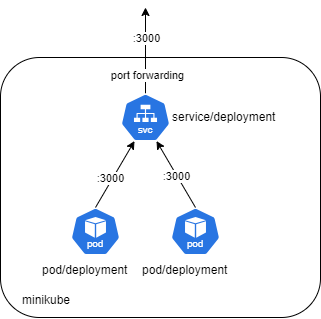

The diagram above was exported from draw.io. Its source (the exported page's mxGraphModel, read from the mxfile embedded in the PNG):
<mxGraphModel dx="475" dy="889" grid="1" gridSize="10" guides="1" tooltips="1" connect="1" arrows="1" fold="1" page="1" pageScale="1" pageWidth="827" pageHeight="1169" math="0" shadow="0">
  <root>
    <mxCell id="0" />
    <mxCell id="1" parent="0" />
    <mxCell id="VsvLi_HlJpWCAy86l89j-1" value="" style="rounded=1;whiteSpace=wrap;html=1;" vertex="1" parent="1">
      <mxGeometry x="40" y="70" width="320" height="260" as="geometry" />
    </mxCell>
    <mxCell id="VsvLi_HlJpWCAy86l89j-2" value="" style="aspect=fixed;sketch=0;html=1;dashed=0;whitespace=wrap;verticalLabelPosition=bottom;verticalAlign=top;fillColor=#2875E2;strokeColor=#ffffff;points=[[0.005,0.63,0],[0.1,0.2,0],[0.9,0.2,0],[0.5,0,0],[0.995,0.63,0],[0.72,0.99,0],[0.5,1,0],[0.28,0.99,0]];shape=mxgraph.kubernetes.icon2;kubernetesLabel=1;prIcon=pod" vertex="1" parent="1">
      <mxGeometry x="110" y="220" width="50" height="48" as="geometry" />
    </mxCell>
    <mxCell id="VsvLi_HlJpWCAy86l89j-3" style="edgeStyle=orthogonalEdgeStyle;rounded=0;orthogonalLoop=1;jettySize=auto;html=1;exitX=0.5;exitY=0;exitDx=0;exitDy=0;exitPerimeter=0;" edge="1" parent="1" source="VsvLi_HlJpWCAy86l89j-6">
      <mxGeometry relative="1" as="geometry">
        <mxPoint x="185" y="20" as="targetPoint" />
      </mxGeometry>
    </mxCell>
    <mxCell id="VsvLi_HlJpWCAy86l89j-4" value=":3000" style="edgeLabel;html=1;align=center;verticalAlign=middle;resizable=0;points=[];" vertex="1" connectable="0" parent="VsvLi_HlJpWCAy86l89j-3">
      <mxGeometry x="0.7636" y="1" relative="1" as="geometry">
        <mxPoint x="1" y="20" as="offset" />
      </mxGeometry>
    </mxCell>
    <mxCell id="VsvLi_HlJpWCAy86l89j-5" value="port forwarding" style="edgeLabel;html=1;align=center;verticalAlign=middle;resizable=0;points=[];" vertex="1" connectable="0" parent="VsvLi_HlJpWCAy86l89j-3">
      <mxGeometry x="-0.3742" y="-1" relative="1" as="geometry">
        <mxPoint y="8" as="offset" />
      </mxGeometry>
    </mxCell>
    <mxCell id="VsvLi_HlJpWCAy86l89j-6" value="" style="aspect=fixed;sketch=0;html=1;dashed=0;whitespace=wrap;verticalLabelPosition=bottom;verticalAlign=top;fillColor=#2875E2;strokeColor=#ffffff;points=[[0.005,0.63,0],[0.1,0.2,0],[0.9,0.2,0],[0.5,0,0],[0.995,0.63,0],[0.72,0.99,0],[0.5,1,0],[0.28,0.99,0]];shape=mxgraph.kubernetes.icon2;kubernetesLabel=1;prIcon=svc" vertex="1" parent="1">
      <mxGeometry x="160" y="106" width="50" height="48" as="geometry" />
    </mxCell>
    <mxCell id="VsvLi_HlJpWCAy86l89j-7" style="rounded=0;orthogonalLoop=1;jettySize=auto;html=1;exitX=0.5;exitY=0;exitDx=0;exitDy=0;exitPerimeter=0;entryX=0.28;entryY=0.99;entryDx=0;entryDy=0;entryPerimeter=0;startArrow=none;startFill=0;" edge="1" parent="1" source="VsvLi_HlJpWCAy86l89j-2" target="VsvLi_HlJpWCAy86l89j-6">
      <mxGeometry relative="1" as="geometry" />
    </mxCell>
    <mxCell id="VsvLi_HlJpWCAy86l89j-8" value=":3000" style="edgeLabel;html=1;align=center;verticalAlign=middle;resizable=0;points=[];" vertex="1" connectable="0" parent="VsvLi_HlJpWCAy86l89j-7">
      <mxGeometry x="0.1093" relative="1" as="geometry">
        <mxPoint x="-7" y="7" as="offset" />
      </mxGeometry>
    </mxCell>
    <mxCell id="VsvLi_HlJpWCAy86l89j-10" value="pod/deployment" style="text;html=1;align=left;verticalAlign=middle;whiteSpace=wrap;rounded=0;" vertex="1" parent="1">
      <mxGeometry x="80" y="268" width="110" height="30" as="geometry" />
    </mxCell>
    <mxCell id="VsvLi_HlJpWCAy86l89j-11" value="minikube" style="text;html=1;align=left;verticalAlign=middle;whiteSpace=wrap;rounded=0;" vertex="1" parent="1">
      <mxGeometry x="60" y="298" width="70" height="30" as="geometry" />
    </mxCell>
    <mxCell id="RGQ6A3Bo1YefTizUVraR-1" value="" style="aspect=fixed;sketch=0;html=1;dashed=0;whitespace=wrap;verticalLabelPosition=bottom;verticalAlign=top;fillColor=#2875E2;strokeColor=#ffffff;points=[[0.005,0.63,0],[0.1,0.2,0],[0.9,0.2,0],[0.5,0,0],[0.995,0.63,0],[0.72,0.99,0],[0.5,1,0],[0.28,0.99,0]];shape=mxgraph.kubernetes.icon2;kubernetesLabel=1;prIcon=pod" vertex="1" parent="1">
      <mxGeometry x="210" y="220" width="50" height="48" as="geometry" />
    </mxCell>
    <mxCell id="RGQ6A3Bo1YefTizUVraR-3" style="rounded=0;orthogonalLoop=1;jettySize=auto;html=1;exitX=0.5;exitY=0;exitDx=0;exitDy=0;exitPerimeter=0;entryX=0.72;entryY=0.99;entryDx=0;entryDy=0;entryPerimeter=0;" edge="1" parent="1" source="RGQ6A3Bo1YefTizUVraR-1" target="VsvLi_HlJpWCAy86l89j-6">
      <mxGeometry relative="1" as="geometry" />
    </mxCell>
    <mxCell id="RGQ6A3Bo1YefTizUVraR-4" value=":3000" style="edgeLabel;html=1;align=center;verticalAlign=middle;resizable=0;points=[];" vertex="1" connectable="0" parent="RGQ6A3Bo1YefTizUVraR-3">
      <mxGeometry x="-0.0377" y="1" relative="1" as="geometry">
        <mxPoint as="offset" />
      </mxGeometry>
    </mxCell>
    <mxCell id="RGQ6A3Bo1YefTizUVraR-5" value="pod/deployment" style="text;html=1;align=left;verticalAlign=middle;whiteSpace=wrap;rounded=0;" vertex="1" parent="1">
      <mxGeometry x="180" y="268" width="110" height="30" as="geometry" />
    </mxCell>
    <mxCell id="RGQ6A3Bo1YefTizUVraR-6" value="service/deployment" style="text;html=1;align=left;verticalAlign=middle;whiteSpace=wrap;rounded=0;" vertex="1" parent="1">
      <mxGeometry x="210" y="115" width="110" height="30" as="geometry" />
    </mxCell>
  </root>
</mxGraphModel>